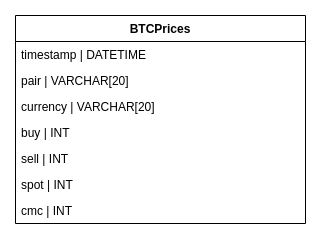

The diagram above was exported from draw.io. Its source (the exported page's mxGraphModel, read from the mxfile embedded in the PNG):
<mxGraphModel dx="1349" dy="731" grid="1" gridSize="10" guides="1" tooltips="1" connect="1" arrows="1" fold="1" page="1" pageScale="1" pageWidth="827" pageHeight="1169" math="0" shadow="0">
  <root>
    <mxCell id="0" />
    <mxCell id="1" parent="0" />
    <mxCell id="Kg29SZRWKXHKu7-Ucctl-3" value="BTCPrices" style="swimlane;fontStyle=1;childLayout=stackLayout;horizontal=1;startSize=26;fillColor=none;horizontalStack=0;resizeParent=1;resizeParentMax=0;resizeLast=0;collapsible=1;marginBottom=0;" vertex="1" parent="1">
      <mxGeometry x="40" y="40" width="290" height="208" as="geometry" />
    </mxCell>
    <mxCell id="Kg29SZRWKXHKu7-Ucctl-4" value="timestamp | DATETIME" style="text;strokeColor=none;fillColor=none;align=left;verticalAlign=top;spacingLeft=4;spacingRight=4;overflow=hidden;rotatable=0;points=[[0,0.5],[1,0.5]];portConstraint=eastwest;" vertex="1" parent="Kg29SZRWKXHKu7-Ucctl-3">
      <mxGeometry y="26" width="290" height="26" as="geometry" />
    </mxCell>
    <mxCell id="Kg29SZRWKXHKu7-Ucctl-5" value="pair | VARCHAR[20]&#10;" style="text;strokeColor=none;fillColor=none;align=left;verticalAlign=top;spacingLeft=4;spacingRight=4;overflow=hidden;rotatable=0;points=[[0,0.5],[1,0.5]];portConstraint=eastwest;" vertex="1" parent="Kg29SZRWKXHKu7-Ucctl-3">
      <mxGeometry y="52" width="290" height="26" as="geometry" />
    </mxCell>
    <mxCell id="Kg29SZRWKXHKu7-Ucctl-6" value="currency | VARCHAR[20]&#10;" style="text;strokeColor=none;fillColor=none;align=left;verticalAlign=top;spacingLeft=4;spacingRight=4;overflow=hidden;rotatable=0;points=[[0,0.5],[1,0.5]];portConstraint=eastwest;" vertex="1" parent="Kg29SZRWKXHKu7-Ucctl-3">
      <mxGeometry y="78" width="290" height="26" as="geometry" />
    </mxCell>
    <mxCell id="Kg29SZRWKXHKu7-Ucctl-8" value="buy | INT" style="text;strokeColor=none;fillColor=none;align=left;verticalAlign=top;spacingLeft=4;spacingRight=4;overflow=hidden;rotatable=0;points=[[0,0.5],[1,0.5]];portConstraint=eastwest;" vertex="1" parent="Kg29SZRWKXHKu7-Ucctl-3">
      <mxGeometry y="104" width="290" height="26" as="geometry" />
    </mxCell>
    <mxCell id="Kg29SZRWKXHKu7-Ucctl-9" value="sell | INT&#10;&#10;" style="text;strokeColor=none;fillColor=none;align=left;verticalAlign=top;spacingLeft=4;spacingRight=4;overflow=hidden;rotatable=0;points=[[0,0.5],[1,0.5]];portConstraint=eastwest;" vertex="1" parent="Kg29SZRWKXHKu7-Ucctl-3">
      <mxGeometry y="130" width="290" height="26" as="geometry" />
    </mxCell>
    <mxCell id="Kg29SZRWKXHKu7-Ucctl-10" value="spot | INT&#10;&#10;" style="text;strokeColor=none;fillColor=none;align=left;verticalAlign=top;spacingLeft=4;spacingRight=4;overflow=hidden;rotatable=0;points=[[0,0.5],[1,0.5]];portConstraint=eastwest;" vertex="1" parent="Kg29SZRWKXHKu7-Ucctl-3">
      <mxGeometry y="156" width="290" height="26" as="geometry" />
    </mxCell>
    <mxCell id="Kg29SZRWKXHKu7-Ucctl-11" value="cmc | INT&#10;&#10;" style="text;strokeColor=none;fillColor=none;align=left;verticalAlign=top;spacingLeft=4;spacingRight=4;overflow=hidden;rotatable=0;points=[[0,0.5],[1,0.5]];portConstraint=eastwest;" vertex="1" parent="Kg29SZRWKXHKu7-Ucctl-3">
      <mxGeometry y="182" width="290" height="26" as="geometry" />
    </mxCell>
  </root>
</mxGraphModel>